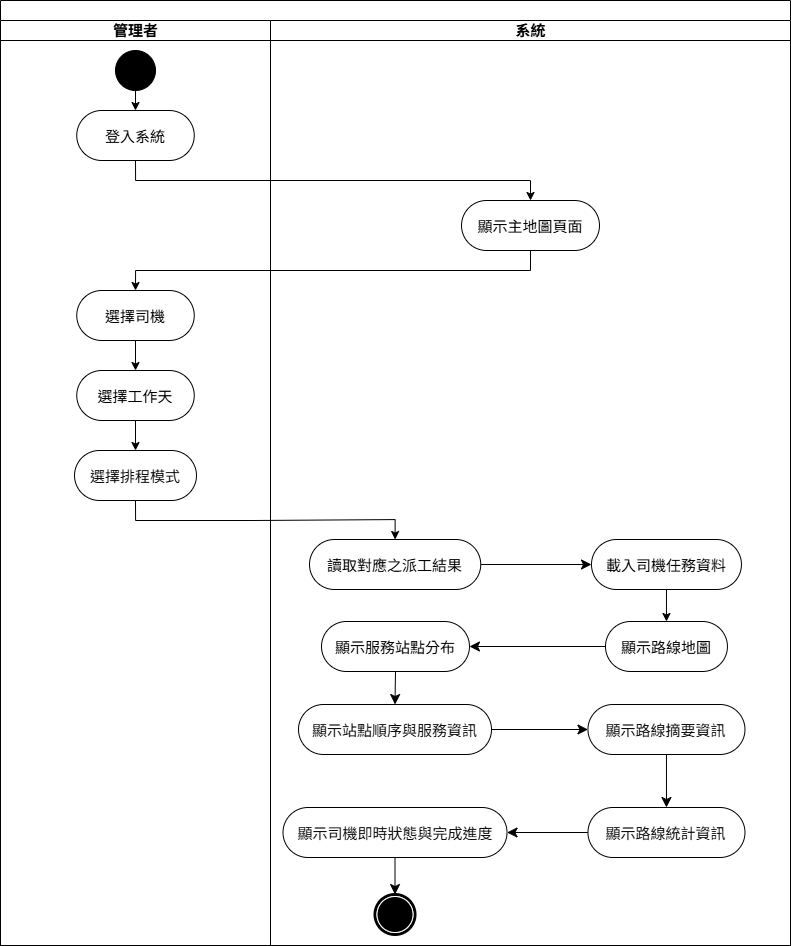

The diagram above was exported from draw.io. Its source (the exported page's mxGraphModel, read from the mxfile embedded in the PNG):
<mxGraphModel dx="1848" dy="1203" grid="0" gridSize="10" guides="1" tooltips="1" connect="1" arrows="1" fold="1" page="1" pageScale="1" pageWidth="850" pageHeight="1100" background="none" math="0" shadow="0">
  <root>
    <mxCell id="3GmzNOrYfw9Hcw7jSuIJ-0" />
    <mxCell id="3GmzNOrYfw9Hcw7jSuIJ-1" parent="3GmzNOrYfw9Hcw7jSuIJ-0" />
    <mxCell id="3GmzNOrYfw9Hcw7jSuIJ-2" parent="3GmzNOrYfw9Hcw7jSuIJ-1" style="swimlane;html=1;childLayout=stackLayout;startSize=20;rounded=0;shadow=0;comic=0;labelBackgroundColor=none;strokeWidth=1;fontFamily=Verdana;fontSize=14;align=center;" value="" vertex="1">
      <mxGeometry height="945" width="790" x="30" y="45" as="geometry">
        <mxRectangle height="40" width="50" x="40" y="10" as="alternateBounds" />
      </mxGeometry>
    </mxCell>
    <mxCell id="3GmzNOrYfw9Hcw7jSuIJ-13" edge="1" parent="3GmzNOrYfw9Hcw7jSuIJ-2" source="3GmzNOrYfw9Hcw7jSuIJ-19" style="edgeStyle=orthogonalEdgeStyle;rounded=0;orthogonalLoop=1;jettySize=auto;html=1;exitX=0.5;exitY=1;exitDx=0;exitDy=0;entryX=0.5;entryY=0;entryDx=0;entryDy=0;fontFamily=Verdana;fontSize=14;fontColor=default;fontStyle=1;labelBackgroundColor=none;" target="3GmzNOrYfw9Hcw7jSuIJ-7">
      <mxGeometry relative="1" as="geometry" />
    </mxCell>
    <mxCell id="3GmzNOrYfw9Hcw7jSuIJ-16" edge="1" parent="3GmzNOrYfw9Hcw7jSuIJ-2" source="3GmzNOrYfw9Hcw7jSuIJ-12" style="edgeStyle=orthogonalEdgeStyle;rounded=0;orthogonalLoop=1;jettySize=auto;html=1;exitX=0.5;exitY=1;exitDx=0;exitDy=0;entryX=0.5;entryY=0;entryDx=0;entryDy=0;fontFamily=Verdana;fontSize=14;fontColor=default;fontStyle=1;labelBackgroundColor=none;" target="3GmzNOrYfw9Hcw7jSuIJ-21">
      <mxGeometry relative="1" as="geometry" />
    </mxCell>
    <mxCell id="3GmzNOrYfw9Hcw7jSuIJ-4" parent="3GmzNOrYfw9Hcw7jSuIJ-2" style="swimlane;html=1;startSize=20;fontSize=15;" value="管理者" vertex="1">
      <mxGeometry height="925" width="270" y="20" as="geometry" />
    </mxCell>
    <mxCell id="3GmzNOrYfw9Hcw7jSuIJ-5" edge="1" parent="3GmzNOrYfw9Hcw7jSuIJ-4" source="3GmzNOrYfw9Hcw7jSuIJ-6" style="edgeStyle=orthogonalEdgeStyle;rounded=0;orthogonalLoop=1;jettySize=auto;html=1;exitX=0.5;exitY=1;exitDx=0;exitDy=0;entryX=0.5;entryY=0;entryDx=0;entryDy=0;" target="3GmzNOrYfw9Hcw7jSuIJ-9">
      <mxGeometry relative="1" as="geometry" />
    </mxCell>
    <mxCell id="3GmzNOrYfw9Hcw7jSuIJ-6" parent="3GmzNOrYfw9Hcw7jSuIJ-4" style="ellipse;whiteSpace=wrap;html=1;rounded=0;shadow=0;comic=0;labelBackgroundColor=none;strokeWidth=1;fillColor=#000000;fontFamily=Verdana;fontSize=12;align=center;" value="" vertex="1">
      <mxGeometry height="40" width="40" x="115" y="30" as="geometry" />
    </mxCell>
    <mxCell id="3GmzNOrYfw9Hcw7jSuIJ-7" parent="3GmzNOrYfw9Hcw7jSuIJ-4" style="rounded=1;whiteSpace=wrap;html=1;shadow=0;comic=0;labelBackgroundColor=none;strokeWidth=1;fontFamily=Verdana;fontSize=15;align=center;arcSize=50;" value="&lt;font&gt;選擇司機&lt;/font&gt;" vertex="1">
      <mxGeometry height="50" width="117.5" x="76.25" y="270" as="geometry" />
    </mxCell>
    <mxCell id="3GmzNOrYfw9Hcw7jSuIJ-9" parent="3GmzNOrYfw9Hcw7jSuIJ-4" style="rounded=1;whiteSpace=wrap;html=1;shadow=0;comic=0;labelBackgroundColor=none;strokeWidth=1;fontFamily=Verdana;fontSize=15;align=center;arcSize=50;" value="登入系統" vertex="1">
      <mxGeometry height="50" width="117.5" x="76.25" y="90" as="geometry" />
    </mxCell>
    <mxCell id="3GmzNOrYfw9Hcw7jSuIJ-12" parent="3GmzNOrYfw9Hcw7jSuIJ-4" style="rounded=1;whiteSpace=wrap;html=1;shadow=0;comic=0;labelBackgroundColor=none;strokeWidth=1;fontFamily=Verdana;fontSize=15;align=center;arcSize=50;" value="&lt;div style=&quot;text-align: start;&quot;&gt;&lt;span style=&quot;background-color: transparent;&quot;&gt;&lt;font color=&quot;#0d0d0d&quot;&gt;選擇排程模式&lt;/font&gt;&lt;/span&gt;&lt;/div&gt;" vertex="1">
      <mxGeometry height="50" width="121.95" x="74.03" y="430" as="geometry" />
    </mxCell>
    <mxCell id="3GmzNOrYfw9Hcw7jSuIJ-18" parent="3GmzNOrYfw9Hcw7jSuIJ-4" style="rounded=1;whiteSpace=wrap;html=1;shadow=0;comic=0;labelBackgroundColor=none;strokeWidth=1;fontFamily=Verdana;fontSize=15;align=center;arcSize=50;" value="選擇工作天" vertex="1">
      <mxGeometry height="50" width="117.5" x="76.25" y="350" as="geometry" />
    </mxCell>
    <mxCell id="3GmzNOrYfw9Hcw7jSuIJ-14" edge="1" parent="3GmzNOrYfw9Hcw7jSuIJ-4" source="3GmzNOrYfw9Hcw7jSuIJ-7" style="edgeStyle=orthogonalEdgeStyle;rounded=0;orthogonalLoop=1;jettySize=auto;html=1;exitX=0.5;exitY=1;exitDx=0;exitDy=0;entryX=0.5;entryY=0;entryDx=0;entryDy=0;fontFamily=Verdana;fontSize=14;fontColor=default;fontStyle=1;labelBackgroundColor=none;" target="3GmzNOrYfw9Hcw7jSuIJ-18">
      <mxGeometry relative="1" as="geometry" />
    </mxCell>
    <mxCell id="3GmzNOrYfw9Hcw7jSuIJ-15" edge="1" parent="3GmzNOrYfw9Hcw7jSuIJ-4" source="3GmzNOrYfw9Hcw7jSuIJ-18" style="edgeStyle=orthogonalEdgeStyle;rounded=0;orthogonalLoop=1;jettySize=auto;html=1;exitX=0.5;exitY=1;exitDx=0;exitDy=0;entryX=0.5;entryY=0;entryDx=0;entryDy=0;fontFamily=Verdana;fontSize=14;fontColor=default;fontStyle=1;labelBackgroundColor=none;" target="3GmzNOrYfw9Hcw7jSuIJ-12">
      <mxGeometry relative="1" as="geometry" />
    </mxCell>
    <mxCell id="Nd9d9seCOObhyiDQsunW-0" edge="1" parent="3GmzNOrYfw9Hcw7jSuIJ-2" source="3GmzNOrYfw9Hcw7jSuIJ-9" style="edgeStyle=orthogonalEdgeStyle;rounded=0;orthogonalLoop=1;jettySize=auto;html=1;exitX=0.5;exitY=1;exitDx=0;exitDy=0;entryX=0.5;entryY=0;entryDx=0;entryDy=0;fontFamily=Verdana;fontSize=14;fontColor=default;fontStyle=1;labelBackgroundColor=none;" target="3GmzNOrYfw9Hcw7jSuIJ-19">
      <mxGeometry relative="1" as="geometry" />
    </mxCell>
    <mxCell id="3GmzNOrYfw9Hcw7jSuIJ-17" parent="3GmzNOrYfw9Hcw7jSuIJ-2" style="swimlane;html=1;startSize=20;fontSize=15;" value="系統" vertex="1">
      <mxGeometry height="925" width="520" x="270" y="20" as="geometry" />
    </mxCell>
    <mxCell id="3GmzNOrYfw9Hcw7jSuIJ-19" parent="3GmzNOrYfw9Hcw7jSuIJ-17" style="rounded=1;whiteSpace=wrap;html=1;shadow=0;comic=0;labelBackgroundColor=none;strokeWidth=1;fontFamily=Verdana;fontSize=15;align=center;arcSize=50;" value="&lt;font&gt;顯示主地圖頁面&lt;/font&gt;" vertex="1">
      <mxGeometry height="50" width="137.97" x="191.02" y="180" as="geometry" />
    </mxCell>
    <mxCell id="ykzwvWM-SoR6jamiQwwu-5" edge="1" parent="3GmzNOrYfw9Hcw7jSuIJ-17" source="3GmzNOrYfw9Hcw7jSuIJ-21" style="edgeStyle=none;curved=1;rounded=0;orthogonalLoop=1;jettySize=auto;html=1;exitX=1;exitY=0.5;exitDx=0;exitDy=0;entryX=0;entryY=0.5;entryDx=0;entryDy=0;fontSize=12;startSize=8;endSize=8;" target="3GmzNOrYfw9Hcw7jSuIJ-26">
      <mxGeometry relative="1" as="geometry" />
    </mxCell>
    <mxCell id="3GmzNOrYfw9Hcw7jSuIJ-21" parent="3GmzNOrYfw9Hcw7jSuIJ-17" style="rounded=1;whiteSpace=wrap;html=1;shadow=0;comic=0;labelBackgroundColor=none;strokeWidth=1;fontFamily=Verdana;fontSize=15;align=center;arcSize=50;" value="讀取對應之派工結果" vertex="1">
      <mxGeometry height="50" width="171.25" x="39" y="519" as="geometry" />
    </mxCell>
    <mxCell id="3GmzNOrYfw9Hcw7jSuIJ-25" edge="1" parent="3GmzNOrYfw9Hcw7jSuIJ-17" source="3GmzNOrYfw9Hcw7jSuIJ-26" style="edgeStyle=orthogonalEdgeStyle;rounded=0;orthogonalLoop=1;jettySize=auto;html=1;exitX=0.5;exitY=1;exitDx=0;exitDy=0;entryX=0.5;entryY=0;entryDx=0;entryDy=0;fontFamily=Verdana;fontSize=14;fontColor=default;fontStyle=1;labelBackgroundColor=none;" target="3GmzNOrYfw9Hcw7jSuIJ-30">
      <mxGeometry relative="1" as="geometry" />
    </mxCell>
    <mxCell id="3GmzNOrYfw9Hcw7jSuIJ-26" parent="3GmzNOrYfw9Hcw7jSuIJ-17" style="rounded=1;whiteSpace=wrap;html=1;shadow=0;comic=0;labelBackgroundColor=none;strokeWidth=1;fontFamily=Verdana;fontSize=15;align=center;arcSize=50;" value="載入司機任務資料" vertex="1">
      <mxGeometry height="50" width="149.97" x="320.98" y="519" as="geometry" />
    </mxCell>
    <mxCell id="ykzwvWM-SoR6jamiQwwu-6" edge="1" parent="3GmzNOrYfw9Hcw7jSuIJ-17" source="3GmzNOrYfw9Hcw7jSuIJ-30" style="edgeStyle=none;curved=1;rounded=0;orthogonalLoop=1;jettySize=auto;html=1;exitX=0;exitY=0.5;exitDx=0;exitDy=0;entryX=1;entryY=0.5;entryDx=0;entryDy=0;fontSize=12;startSize=8;endSize=8;" target="3GmzNOrYfw9Hcw7jSuIJ-38">
      <mxGeometry relative="1" as="geometry" />
    </mxCell>
    <mxCell id="3GmzNOrYfw9Hcw7jSuIJ-30" parent="3GmzNOrYfw9Hcw7jSuIJ-17" style="rounded=1;whiteSpace=wrap;html=1;shadow=0;comic=0;labelBackgroundColor=none;strokeWidth=1;fontFamily=Verdana;fontSize=15;align=center;arcSize=50;" value="顯示路線地圖" vertex="1">
      <mxGeometry height="50" width="121.95" x="334.99" y="601" as="geometry" />
    </mxCell>
    <mxCell id="ykzwvWM-SoR6jamiQwwu-7" edge="1" parent="3GmzNOrYfw9Hcw7jSuIJ-17" source="3GmzNOrYfw9Hcw7jSuIJ-38" style="edgeStyle=none;curved=1;rounded=0;orthogonalLoop=1;jettySize=auto;html=1;exitX=0.5;exitY=1;exitDx=0;exitDy=0;entryX=0.5;entryY=0;entryDx=0;entryDy=0;fontSize=12;startSize=8;endSize=8;" target="VQIOhqOLh_u0xOiW6sFw-1">
      <mxGeometry relative="1" as="geometry" />
    </mxCell>
    <mxCell id="3GmzNOrYfw9Hcw7jSuIJ-38" parent="3GmzNOrYfw9Hcw7jSuIJ-17" style="rounded=1;whiteSpace=wrap;html=1;shadow=0;comic=0;labelBackgroundColor=none;strokeWidth=1;fontFamily=Verdana;fontSize=15;align=center;arcSize=50;" value="顯示服務站點分布" vertex="1">
      <mxGeometry height="50" width="147.97" x="50.999999999999986" y="601" as="geometry" />
    </mxCell>
    <mxCell id="ykzwvWM-SoR6jamiQwwu-8" edge="1" parent="3GmzNOrYfw9Hcw7jSuIJ-17" source="VQIOhqOLh_u0xOiW6sFw-1" style="edgeStyle=none;curved=1;rounded=0;orthogonalLoop=1;jettySize=auto;html=1;exitX=1;exitY=0.5;exitDx=0;exitDy=0;entryX=0;entryY=0.5;entryDx=0;entryDy=0;fontSize=12;startSize=8;endSize=8;" target="ykzwvWM-SoR6jamiQwwu-1">
      <mxGeometry relative="1" as="geometry" />
    </mxCell>
    <mxCell id="VQIOhqOLh_u0xOiW6sFw-1" parent="3GmzNOrYfw9Hcw7jSuIJ-17" style="rounded=1;whiteSpace=wrap;html=1;shadow=0;comic=0;labelBackgroundColor=none;strokeWidth=1;fontFamily=Verdana;fontSize=15;align=center;arcSize=50;" value="&lt;p data-start=&quot;71&quot; data-end=&quot;86&quot; style=&quot;box-sizing: border-box; border: 0px solid rgba(13, 13, 13, 0.05); margin: 0.5rem 0px; padding: 0px; margin-block: 4px; color: rgb(13, 13, 13); text-align: start; background-color: rgb(255, 255, 255);&quot;&gt;顯示站點順序與服務資訊&lt;/p&gt;" vertex="1">
      <mxGeometry height="50" width="193.01" x="28.000000000000004" y="684" as="geometry" />
    </mxCell>
    <mxCell id="ykzwvWM-SoR6jamiQwwu-10" edge="1" parent="3GmzNOrYfw9Hcw7jSuIJ-17" source="ykzwvWM-SoR6jamiQwwu-1" style="edgeStyle=none;curved=1;rounded=0;orthogonalLoop=1;jettySize=auto;html=1;entryX=0.5;entryY=0;entryDx=0;entryDy=0;fontSize=12;startSize=8;endSize=8;" target="ykzwvWM-SoR6jamiQwwu-9">
      <mxGeometry relative="1" as="geometry" />
    </mxCell>
    <mxCell id="ykzwvWM-SoR6jamiQwwu-1" parent="3GmzNOrYfw9Hcw7jSuIJ-17" style="rounded=1;whiteSpace=wrap;html=1;shadow=0;comic=0;labelBackgroundColor=none;strokeWidth=1;fontFamily=Verdana;fontSize=15;align=center;arcSize=50;" value="&lt;p data-start=&quot;71&quot; data-end=&quot;86&quot; style=&quot;box-sizing: border-box; border: 0px solid rgba(13, 13, 13, 0.05); margin: 0.5rem 0px; padding: 0px; margin-block: 4px; color: rgb(13, 13, 13); text-align: start; background-color: rgb(255, 255, 255);&quot;&gt;顯示路線摘要資訊&lt;/p&gt;" vertex="1">
      <mxGeometry height="50" width="157.01" x="317.46000000000004" y="684" as="geometry" />
    </mxCell>
    <mxCell id="HhZtZuOWFCK5fcAbUm-2-3" edge="1" parent="3GmzNOrYfw9Hcw7jSuIJ-17" source="ykzwvWM-SoR6jamiQwwu-9" style="edgeStyle=none;curved=1;rounded=0;orthogonalLoop=1;jettySize=auto;html=1;exitX=0;exitY=0.5;exitDx=0;exitDy=0;fontSize=12;startSize=8;endSize=8;" target="HhZtZuOWFCK5fcAbUm-2-2">
      <mxGeometry relative="1" as="geometry" />
    </mxCell>
    <mxCell id="ykzwvWM-SoR6jamiQwwu-9" parent="3GmzNOrYfw9Hcw7jSuIJ-17" style="rounded=1;whiteSpace=wrap;html=1;shadow=0;comic=0;labelBackgroundColor=none;strokeWidth=1;fontFamily=Verdana;fontSize=15;align=center;arcSize=50;" value="&lt;p data-start=&quot;71&quot; data-end=&quot;86&quot; style=&quot;box-sizing: border-box; border: 0px solid rgba(13, 13, 13, 0.05); margin: 0.5rem 0px; padding: 0px; margin-block: 4px; color: rgb(13, 13, 13); text-align: start; background-color: rgb(255, 255, 255);&quot;&gt;顯示路線統計資訊&lt;/p&gt;" vertex="1">
      <mxGeometry height="50" width="157.01" x="317.46000000000004" y="787" as="geometry" />
    </mxCell>
    <mxCell id="HhZtZuOWFCK5fcAbUm-2-4" edge="1" parent="3GmzNOrYfw9Hcw7jSuIJ-17" source="HhZtZuOWFCK5fcAbUm-2-2" style="edgeStyle=none;curved=1;rounded=0;orthogonalLoop=1;jettySize=auto;html=1;entryX=0.5;entryY=0;entryDx=0;entryDy=0;fontSize=12;startSize=8;endSize=8;" target="3GmzNOrYfw9Hcw7jSuIJ-33">
      <mxGeometry relative="1" as="geometry" />
    </mxCell>
    <mxCell id="HhZtZuOWFCK5fcAbUm-2-2" parent="3GmzNOrYfw9Hcw7jSuIJ-17" style="rounded=1;whiteSpace=wrap;html=1;shadow=0;comic=0;labelBackgroundColor=none;strokeWidth=1;fontFamily=Verdana;fontSize=15;align=center;arcSize=50;" value="&lt;p data-start=&quot;71&quot; data-end=&quot;86&quot; style=&quot;box-sizing: border-box; border: 0px solid rgba(13, 13, 13, 0.05); margin: 0.5rem 0px; padding: 0px; margin-block: 4px; color: rgb(13, 13, 13); text-align: start; background-color: rgb(255, 255, 255);&quot;&gt;顯示司機即時狀態與完成進度&lt;/p&gt;" vertex="1">
      <mxGeometry height="50" width="224" x="12.510000000000005" y="787" as="geometry" />
    </mxCell>
    <mxCell id="3GmzNOrYfw9Hcw7jSuIJ-33" parent="3GmzNOrYfw9Hcw7jSuIJ-17" style="shape=mxgraph.bpmn.shape;html=1;verticalLabelPosition=bottom;labelBackgroundColor=#ffffff;verticalAlign=top;perimeter=ellipsePerimeter;outline=end;symbol=terminate;rounded=0;shadow=0;comic=0;strokeWidth=1;fontFamily=Verdana;fontSize=12;align=center;" value="" vertex="1">
      <mxGeometry height="40" width="40" x="104.50999999999999" y="874" as="geometry" />
    </mxCell>
  </root>
</mxGraphModel>